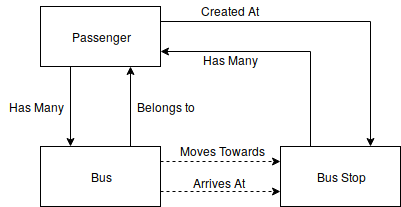

The diagram above was exported from draw.io. Its source (the exported page's mxGraphModel, read from the mxfile embedded in the PNG):
<mxGraphModel dx="1327" dy="778" grid="1" gridSize="10" guides="1" tooltips="1" connect="1" arrows="1" fold="1" page="1" pageScale="1" pageWidth="1169" pageHeight="827" math="0" shadow="0">
  <root>
    <mxCell id="0" />
    <mxCell id="1" parent="0" />
    <mxCell id="l5Q5jlfxq5O8k3k1Y_eQ-5" style="edgeStyle=orthogonalEdgeStyle;rounded=0;orthogonalLoop=1;jettySize=auto;html=1;exitX=0.75;exitY=0;exitDx=0;exitDy=0;entryX=0.75;entryY=1;entryDx=0;entryDy=0;" edge="1" parent="1" source="l5Q5jlfxq5O8k3k1Y_eQ-1" target="l5Q5jlfxq5O8k3k1Y_eQ-3">
      <mxGeometry relative="1" as="geometry" />
    </mxCell>
    <mxCell id="l5Q5jlfxq5O8k3k1Y_eQ-10" style="edgeStyle=orthogonalEdgeStyle;rounded=0;orthogonalLoop=1;jettySize=auto;html=1;exitX=1;exitY=0.25;exitDx=0;exitDy=0;entryX=0;entryY=0.25;entryDx=0;entryDy=0;dashed=1;" edge="1" parent="1" source="l5Q5jlfxq5O8k3k1Y_eQ-1" target="l5Q5jlfxq5O8k3k1Y_eQ-2">
      <mxGeometry relative="1" as="geometry" />
    </mxCell>
    <mxCell id="l5Q5jlfxq5O8k3k1Y_eQ-11" style="edgeStyle=orthogonalEdgeStyle;rounded=0;orthogonalLoop=1;jettySize=auto;html=1;exitX=1;exitY=0.75;exitDx=0;exitDy=0;entryX=0;entryY=0.75;entryDx=0;entryDy=0;dashed=1;" edge="1" parent="1" source="l5Q5jlfxq5O8k3k1Y_eQ-1" target="l5Q5jlfxq5O8k3k1Y_eQ-2">
      <mxGeometry relative="1" as="geometry" />
    </mxCell>
    <mxCell id="l5Q5jlfxq5O8k3k1Y_eQ-1" value="Bus" style="rounded=0;whiteSpace=wrap;html=1;" vertex="1" parent="1">
      <mxGeometry x="330" y="340" width="120" height="60" as="geometry" />
    </mxCell>
    <mxCell id="l5Q5jlfxq5O8k3k1Y_eQ-16" style="edgeStyle=orthogonalEdgeStyle;rounded=0;orthogonalLoop=1;jettySize=auto;html=1;exitX=0.25;exitY=0;exitDx=0;exitDy=0;entryX=1;entryY=0.75;entryDx=0;entryDy=0;" edge="1" parent="1" source="l5Q5jlfxq5O8k3k1Y_eQ-2" target="l5Q5jlfxq5O8k3k1Y_eQ-3">
      <mxGeometry relative="1" as="geometry" />
    </mxCell>
    <mxCell id="l5Q5jlfxq5O8k3k1Y_eQ-2" value="Bus Stop" style="rounded=0;whiteSpace=wrap;html=1;" vertex="1" parent="1">
      <mxGeometry x="570" y="340" width="120" height="60" as="geometry" />
    </mxCell>
    <mxCell id="l5Q5jlfxq5O8k3k1Y_eQ-4" style="edgeStyle=orthogonalEdgeStyle;rounded=0;orthogonalLoop=1;jettySize=auto;html=1;exitX=0.25;exitY=1;exitDx=0;exitDy=0;entryX=0.25;entryY=0;entryDx=0;entryDy=0;" edge="1" parent="1" source="l5Q5jlfxq5O8k3k1Y_eQ-3" target="l5Q5jlfxq5O8k3k1Y_eQ-1">
      <mxGeometry relative="1" as="geometry" />
    </mxCell>
    <mxCell id="l5Q5jlfxq5O8k3k1Y_eQ-15" style="edgeStyle=orthogonalEdgeStyle;rounded=0;orthogonalLoop=1;jettySize=auto;html=1;exitX=1;exitY=0.25;exitDx=0;exitDy=0;entryX=0.75;entryY=0;entryDx=0;entryDy=0;" edge="1" parent="1" source="l5Q5jlfxq5O8k3k1Y_eQ-3" target="l5Q5jlfxq5O8k3k1Y_eQ-2">
      <mxGeometry relative="1" as="geometry" />
    </mxCell>
    <mxCell id="l5Q5jlfxq5O8k3k1Y_eQ-3" value="Passenger" style="rounded=0;whiteSpace=wrap;html=1;" vertex="1" parent="1">
      <mxGeometry x="330" y="200" width="120" height="60" as="geometry" />
    </mxCell>
    <mxCell id="l5Q5jlfxq5O8k3k1Y_eQ-7" value="Has Many" style="text;html=1;strokeColor=none;fillColor=none;align=center;verticalAlign=middle;whiteSpace=wrap;rounded=0;" vertex="1" parent="1">
      <mxGeometry x="290" y="290" width="70" height="20" as="geometry" />
    </mxCell>
    <mxCell id="l5Q5jlfxq5O8k3k1Y_eQ-8" value="Belongs to" style="text;html=1;strokeColor=none;fillColor=none;align=center;verticalAlign=middle;whiteSpace=wrap;rounded=0;" vertex="1" parent="1">
      <mxGeometry x="420" y="290" width="70" height="20" as="geometry" />
    </mxCell>
    <mxCell id="l5Q5jlfxq5O8k3k1Y_eQ-9" value="Moves Towards" style="text;html=1;strokeColor=none;fillColor=none;align=center;verticalAlign=middle;whiteSpace=wrap;rounded=0;" vertex="1" parent="1">
      <mxGeometry x="466" y="334" width="90" height="20" as="geometry" />
    </mxCell>
    <mxCell id="l5Q5jlfxq5O8k3k1Y_eQ-12" value="Arrives At" style="text;html=1;strokeColor=none;fillColor=none;align=center;verticalAlign=middle;whiteSpace=wrap;rounded=0;" vertex="1" parent="1">
      <mxGeometry x="478" y="366" width="60" height="20" as="geometry" />
    </mxCell>
    <mxCell id="l5Q5jlfxq5O8k3k1Y_eQ-14" value="Created At" style="text;html=1;strokeColor=none;fillColor=none;align=center;verticalAlign=middle;whiteSpace=wrap;rounded=0;" vertex="1" parent="1">
      <mxGeometry x="479" y="194" width="80" height="20" as="geometry" />
    </mxCell>
    <mxCell id="l5Q5jlfxq5O8k3k1Y_eQ-17" value="Has Many" style="text;html=1;strokeColor=none;fillColor=none;align=center;verticalAlign=middle;whiteSpace=wrap;rounded=0;" vertex="1" parent="1">
      <mxGeometry x="479" y="243" width="80" height="20" as="geometry" />
    </mxCell>
  </root>
</mxGraphModel>